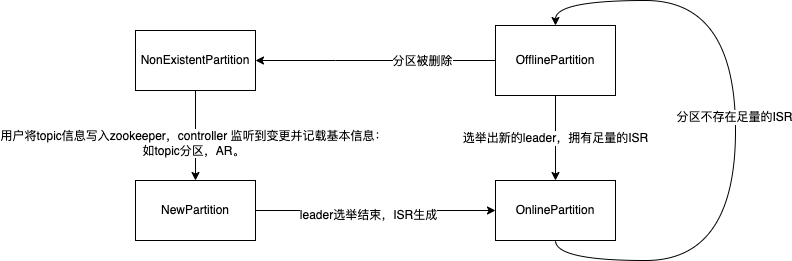

The diagram above was exported from draw.io. Its source (the exported page's mxGraphModel, read from the mxfile embedded in the PNG):
<mxGraphModel dx="2893" dy="1009" grid="1" gridSize="10" guides="1" tooltips="1" connect="1" arrows="1" fold="1" page="1" pageScale="1" pageWidth="827" pageHeight="1169" math="0" shadow="0">
  <root>
    <mxCell id="0" />
    <mxCell id="1" parent="0" />
    <mxCell id="KQJaM2Ep_XLw7flNztbc-6" style="edgeStyle=orthogonalEdgeStyle;rounded=0;orthogonalLoop=1;jettySize=auto;html=1;entryX=0;entryY=0.5;entryDx=0;entryDy=0;" edge="1" parent="1" source="KQJaM2Ep_XLw7flNztbc-1" target="KQJaM2Ep_XLw7flNztbc-2">
      <mxGeometry relative="1" as="geometry" />
    </mxCell>
    <mxCell id="KQJaM2Ep_XLw7flNztbc-7" value="leader选举结束，ISR生成" style="edgeLabel;html=1;align=center;verticalAlign=middle;resizable=0;points=[];" vertex="1" connectable="0" parent="KQJaM2Ep_XLw7flNztbc-6">
      <mxGeometry x="-0.0667" y="-4" relative="1" as="geometry">
        <mxPoint as="offset" />
      </mxGeometry>
    </mxCell>
    <mxCell id="KQJaM2Ep_XLw7flNztbc-1" value="NewPartition" style="rounded=0;whiteSpace=wrap;html=1;" vertex="1" parent="1">
      <mxGeometry x="-170" y="400" width="120" height="60" as="geometry" />
    </mxCell>
    <mxCell id="KQJaM2Ep_XLw7flNztbc-18" style="edgeStyle=orthogonalEdgeStyle;rounded=0;orthogonalLoop=1;jettySize=auto;html=1;curved=1;exitX=0.5;exitY=1;exitDx=0;exitDy=0;entryX=0.5;entryY=0;entryDx=0;entryDy=0;" edge="1" parent="1" source="KQJaM2Ep_XLw7flNztbc-2" target="KQJaM2Ep_XLw7flNztbc-4">
      <mxGeometry relative="1" as="geometry">
        <mxPoint x="470" y="590" as="targetPoint" />
        <Array as="points">
          <mxPoint x="250" y="480" />
          <mxPoint x="430" y="480" />
          <mxPoint x="430" y="220" />
          <mxPoint x="250" y="220" />
        </Array>
      </mxGeometry>
    </mxCell>
    <mxCell id="KQJaM2Ep_XLw7flNztbc-20" value="分区不存在足量的ISR" style="edgeLabel;html=1;align=center;verticalAlign=middle;resizable=0;points=[];" vertex="1" connectable="0" parent="KQJaM2Ep_XLw7flNztbc-18">
      <mxGeometry x="0.0346" y="2" relative="1" as="geometry">
        <mxPoint as="offset" />
      </mxGeometry>
    </mxCell>
    <mxCell id="KQJaM2Ep_XLw7flNztbc-2" value="OnlinePartition" style="rounded=0;whiteSpace=wrap;html=1;" vertex="1" parent="1">
      <mxGeometry x="190" y="400" width="120" height="60" as="geometry" />
    </mxCell>
    <mxCell id="KQJaM2Ep_XLw7flNztbc-10" value="选举出新的leader，拥有足量的ISR" style="edgeStyle=orthogonalEdgeStyle;rounded=0;orthogonalLoop=1;jettySize=auto;html=1;" edge="1" parent="1" source="KQJaM2Ep_XLw7flNztbc-4" target="KQJaM2Ep_XLw7flNztbc-2">
      <mxGeometry relative="1" as="geometry" />
    </mxCell>
    <mxCell id="KQJaM2Ep_XLw7flNztbc-15" style="edgeStyle=orthogonalEdgeStyle;rounded=0;orthogonalLoop=1;jettySize=auto;html=1;entryX=1;entryY=0.5;entryDx=0;entryDy=0;" edge="1" parent="1" source="KQJaM2Ep_XLw7flNztbc-4" target="KQJaM2Ep_XLw7flNztbc-5">
      <mxGeometry relative="1" as="geometry">
        <Array as="points">
          <mxPoint x="30" y="280" />
          <mxPoint x="30" y="280" />
        </Array>
      </mxGeometry>
    </mxCell>
    <mxCell id="KQJaM2Ep_XLw7flNztbc-16" value="分区被删除" style="edgeLabel;html=1;align=center;verticalAlign=middle;resizable=0;points=[];" vertex="1" connectable="0" parent="KQJaM2Ep_XLw7flNztbc-15">
      <mxGeometry x="-0.3833" relative="1" as="geometry">
        <mxPoint as="offset" />
      </mxGeometry>
    </mxCell>
    <mxCell id="KQJaM2Ep_XLw7flNztbc-4" value="OfflinePartition" style="rounded=0;whiteSpace=wrap;html=1;" vertex="1" parent="1">
      <mxGeometry x="190" y="245" width="120" height="70" as="geometry" />
    </mxCell>
    <mxCell id="KQJaM2Ep_XLw7flNztbc-8" value="" style="edgeStyle=orthogonalEdgeStyle;rounded=0;orthogonalLoop=1;jettySize=auto;html=1;" edge="1" parent="1" source="KQJaM2Ep_XLw7flNztbc-5" target="KQJaM2Ep_XLw7flNztbc-1">
      <mxGeometry relative="1" as="geometry" />
    </mxCell>
    <mxCell id="KQJaM2Ep_XLw7flNztbc-9" value="用户将topic信息写入zookeeper，controller 监听到变更并记载基本信息：&lt;br&gt;如topic分区，AR。" style="edgeLabel;html=1;align=center;verticalAlign=middle;resizable=0;points=[];" vertex="1" connectable="0" parent="KQJaM2Ep_XLw7flNztbc-8">
      <mxGeometry x="0.1556" y="-3" relative="1" as="geometry">
        <mxPoint as="offset" />
      </mxGeometry>
    </mxCell>
    <mxCell id="KQJaM2Ep_XLw7flNztbc-5" value="NonExistentPartition" style="rounded=0;whiteSpace=wrap;html=1;" vertex="1" parent="1">
      <mxGeometry x="-170" y="250" width="120" height="60" as="geometry" />
    </mxCell>
  </root>
</mxGraphModel>